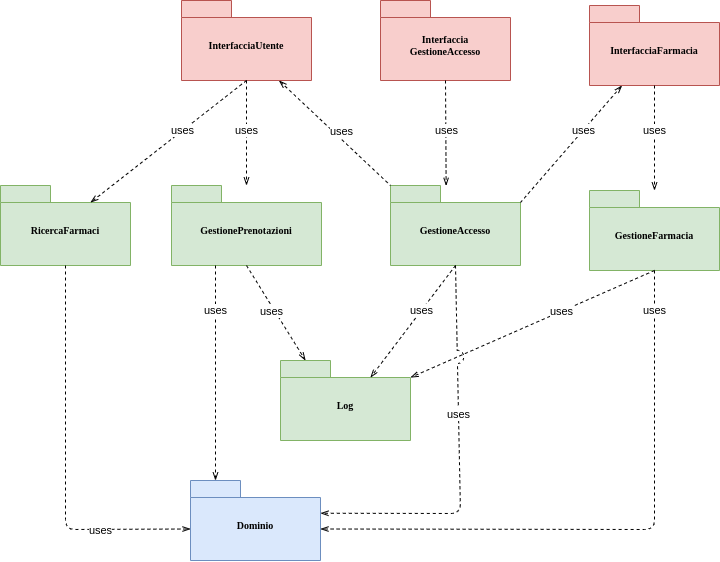

The diagram above was exported from draw.io. Its source (the exported page's mxGraphModel, read from the mxfile embedded in the PNG):
<mxGraphModel dx="1069" dy="626" grid="1" gridSize="10" guides="1" tooltips="1" connect="1" arrows="1" fold="1" page="1" pageScale="1" pageWidth="850" pageHeight="1100" math="0" shadow="0">
  <root>
    <mxCell id="1KblQXc19CkWrwbJvyMt-0" />
    <mxCell id="1KblQXc19CkWrwbJvyMt-1" parent="1KblQXc19CkWrwbJvyMt-0" />
    <mxCell id="1KblQXc19CkWrwbJvyMt-2" value="Dominio" style="shape=folder;fontStyle=1;spacingTop=10;tabWidth=50;tabHeight=17;tabPosition=left;html=1;rounded=0;shadow=0;comic=0;labelBackgroundColor=none;strokeColor=#6c8ebf;strokeWidth=1;fillColor=#dae8fc;fontFamily=Verdana;fontSize=10;align=center;whiteSpace=wrap;" parent="1KblQXc19CkWrwbJvyMt-1" vertex="1">
      <mxGeometry x="340" y="730" width="130" height="80" as="geometry" />
    </mxCell>
    <mxCell id="1KblQXc19CkWrwbJvyMt-3" value="GestionePrenotazioni" style="shape=folder;fontStyle=1;spacingTop=10;tabWidth=50;tabHeight=17;tabPosition=left;html=1;rounded=0;shadow=0;comic=0;labelBackgroundColor=none;strokeColor=#82b366;strokeWidth=1;fillColor=#d5e8d4;fontFamily=Verdana;fontSize=10;align=center;whiteSpace=wrap;" parent="1KblQXc19CkWrwbJvyMt-1" vertex="1">
      <mxGeometry x="321" y="435" width="150" height="80" as="geometry" />
    </mxCell>
    <mxCell id="1KblQXc19CkWrwbJvyMt-4" value="GestioneAccesso" style="shape=folder;fontStyle=1;spacingTop=10;tabWidth=50;tabHeight=17;tabPosition=left;html=1;rounded=0;shadow=0;comic=0;labelBackgroundColor=none;strokeColor=#82b366;strokeWidth=1;fillColor=#d5e8d4;fontFamily=Verdana;fontSize=10;align=center;whiteSpace=wrap;" parent="1KblQXc19CkWrwbJvyMt-1" vertex="1">
      <mxGeometry x="540" y="435" width="130" height="80" as="geometry" />
    </mxCell>
    <mxCell id="1KblQXc19CkWrwbJvyMt-5" value="InterfacciaFarmacia" style="shape=folder;fontStyle=1;spacingTop=10;tabWidth=50;tabHeight=17;tabPosition=left;html=1;rounded=0;shadow=0;comic=0;labelBackgroundColor=none;strokeColor=#b85450;strokeWidth=1;fillColor=#f8cecc;fontFamily=Verdana;fontSize=10;align=center;whiteSpace=wrap;" parent="1KblQXc19CkWrwbJvyMt-1" vertex="1">
      <mxGeometry x="739" y="255" width="130" height="80" as="geometry" />
    </mxCell>
    <mxCell id="1KblQXc19CkWrwbJvyMt-6" value="InterfacciaUtente" style="shape=folder;fontStyle=1;spacingTop=10;tabWidth=50;tabHeight=17;tabPosition=left;html=1;rounded=0;shadow=0;comic=0;labelBackgroundColor=none;strokeColor=#b85450;strokeWidth=1;fillColor=#f8cecc;fontFamily=Verdana;fontSize=10;align=center;whiteSpace=wrap;" parent="1KblQXc19CkWrwbJvyMt-1" vertex="1">
      <mxGeometry x="331" y="250" width="130" height="80" as="geometry" />
    </mxCell>
    <mxCell id="1KblQXc19CkWrwbJvyMt-7" value="Interfaccia&lt;br&gt;GestioneAccesso" style="shape=folder;fontStyle=1;spacingTop=10;tabWidth=50;tabHeight=17;tabPosition=left;html=1;rounded=0;shadow=0;comic=0;labelBackgroundColor=none;strokeColor=#b85450;strokeWidth=1;fillColor=#f8cecc;fontFamily=Verdana;fontSize=10;align=center;whiteSpace=wrap;" parent="1KblQXc19CkWrwbJvyMt-1" vertex="1">
      <mxGeometry x="530" y="250" width="130" height="80" as="geometry" />
    </mxCell>
    <mxCell id="1KblQXc19CkWrwbJvyMt-8" value="Log" style="shape=folder;fontStyle=1;spacingTop=10;tabWidth=50;tabHeight=17;tabPosition=left;html=1;rounded=0;shadow=0;comic=0;labelBackgroundColor=none;strokeWidth=1;fontFamily=Verdana;fontSize=10;align=center;fillColor=#d5e8d4;strokeColor=#82b366;whiteSpace=wrap;" parent="1KblQXc19CkWrwbJvyMt-1" vertex="1">
      <mxGeometry x="430" y="610" width="130" height="80" as="geometry" />
    </mxCell>
    <mxCell id="1KblQXc19CkWrwbJvyMt-9" value="GestioneFarmacia" style="shape=folder;fontStyle=1;spacingTop=10;tabWidth=50;tabHeight=17;tabPosition=left;html=1;rounded=0;shadow=0;comic=0;labelBackgroundColor=none;strokeWidth=1;fontFamily=Verdana;fontSize=10;align=center;fillColor=#d5e8d4;strokeColor=#82b366;whiteSpace=wrap;" parent="1KblQXc19CkWrwbJvyMt-1" vertex="1">
      <mxGeometry x="739" y="440" width="130" height="80" as="geometry" />
    </mxCell>
    <mxCell id="1KblQXc19CkWrwbJvyMt-11" value="RicercaFarmaci" style="shape=folder;fontStyle=1;spacingTop=10;tabWidth=50;tabHeight=17;tabPosition=left;html=1;rounded=0;shadow=0;comic=0;labelBackgroundColor=none;strokeColor=#82b366;strokeWidth=1;fillColor=#d5e8d4;fontFamily=Verdana;fontSize=10;align=center;whiteSpace=wrap;" parent="1KblQXc19CkWrwbJvyMt-1" vertex="1">
      <mxGeometry x="150" y="435" width="130" height="80" as="geometry" />
    </mxCell>
    <mxCell id="1KblQXc19CkWrwbJvyMt-12" value="" style="endArrow=openThin;html=1;exitX=0.5;exitY=1;exitDx=0;exitDy=0;exitPerimeter=0;dashed=1;endFill=0;entryX=0.428;entryY=0.004;entryDx=0;entryDy=0;entryPerimeter=0;" parent="1KblQXc19CkWrwbJvyMt-1" source="1KblQXc19CkWrwbJvyMt-7" target="1KblQXc19CkWrwbJvyMt-4" edge="1">
      <mxGeometry width="50" height="50" relative="1" as="geometry">
        <mxPoint x="839" y="525" as="sourcePoint" />
        <mxPoint x="889" y="475" as="targetPoint" />
      </mxGeometry>
    </mxCell>
    <mxCell id="1KblQXc19CkWrwbJvyMt-13" value="uses" style="edgeLabel;html=1;align=center;verticalAlign=middle;resizable=0;points=[];" parent="1KblQXc19CkWrwbJvyMt-12" vertex="1" connectable="0">
      <mxGeometry x="-0.2348" relative="1" as="geometry">
        <mxPoint y="10" as="offset" />
      </mxGeometry>
    </mxCell>
    <mxCell id="1KblQXc19CkWrwbJvyMt-14" value="" style="endArrow=openThin;html=1;dashed=1;endFill=0;exitX=0.5;exitY=1;exitDx=0;exitDy=0;exitPerimeter=0;" parent="1KblQXc19CkWrwbJvyMt-1" source="1KblQXc19CkWrwbJvyMt-6" target="1KblQXc19CkWrwbJvyMt-3" edge="1">
      <mxGeometry width="50" height="50" relative="1" as="geometry">
        <mxPoint x="404" y="375" as="sourcePoint" />
        <mxPoint x="374" y="435" as="targetPoint" />
      </mxGeometry>
    </mxCell>
    <mxCell id="1KblQXc19CkWrwbJvyMt-15" value="uses" style="edgeLabel;html=1;align=center;verticalAlign=middle;resizable=0;points=[];" parent="1KblQXc19CkWrwbJvyMt-14" vertex="1" connectable="0">
      <mxGeometry x="-0.2348" relative="1" as="geometry">
        <mxPoint y="10" as="offset" />
      </mxGeometry>
    </mxCell>
    <mxCell id="1KblQXc19CkWrwbJvyMt-18" value="" style="endArrow=openThin;html=1;dashed=1;endFill=0;exitX=0.5;exitY=1;exitDx=0;exitDy=0;exitPerimeter=0;entryX=0;entryY=0;entryDx=0;entryDy=48.5;entryPerimeter=0;" parent="1KblQXc19CkWrwbJvyMt-1" source="1KblQXc19CkWrwbJvyMt-11" target="1KblQXc19CkWrwbJvyMt-2" edge="1">
      <mxGeometry width="50" height="50" relative="1" as="geometry">
        <mxPoint x="486.5" y="467" as="sourcePoint" />
        <mxPoint x="110" y="780" as="targetPoint" />
        <Array as="points">
          <mxPoint x="215" y="779" />
        </Array>
      </mxGeometry>
    </mxCell>
    <mxCell id="1KblQXc19CkWrwbJvyMt-19" value="uses" style="edgeLabel;html=1;align=center;verticalAlign=middle;resizable=0;points=[];" parent="1KblQXc19CkWrwbJvyMt-18" vertex="1" connectable="0">
      <mxGeometry x="-0.2348" relative="1" as="geometry">
        <mxPoint x="35" y="116" as="offset" />
      </mxGeometry>
    </mxCell>
    <mxCell id="1KblQXc19CkWrwbJvyMt-20" value="" style="endArrow=openThin;html=1;dashed=1;endFill=0;exitX=0.5;exitY=1;exitDx=0;exitDy=0;exitPerimeter=0;entryX=0;entryY=0;entryDx=90;entryDy=17;entryPerimeter=0;" parent="1KblQXc19CkWrwbJvyMt-1" source="1KblQXc19CkWrwbJvyMt-6" target="1KblQXc19CkWrwbJvyMt-11" edge="1">
      <mxGeometry width="50" height="50" relative="1" as="geometry">
        <mxPoint x="450.5" y="375" as="sourcePoint" />
        <mxPoint x="449" y="450" as="targetPoint" />
      </mxGeometry>
    </mxCell>
    <mxCell id="1KblQXc19CkWrwbJvyMt-21" value="uses" style="edgeLabel;html=1;align=center;verticalAlign=middle;resizable=0;points=[];" parent="1KblQXc19CkWrwbJvyMt-20" vertex="1" connectable="0">
      <mxGeometry x="0.5068" y="1" relative="1" as="geometry">
        <mxPoint x="52" y="-43" as="offset" />
      </mxGeometry>
    </mxCell>
    <mxCell id="1KblQXc19CkWrwbJvyMt-22" value="" style="endArrow=openThin;html=1;dashed=1;endFill=0;exitX=0.5;exitY=1;exitDx=0;exitDy=0;exitPerimeter=0;" parent="1KblQXc19CkWrwbJvyMt-1" source="1KblQXc19CkWrwbJvyMt-5" target="1KblQXc19CkWrwbJvyMt-9" edge="1">
      <mxGeometry width="50" height="50" relative="1" as="geometry">
        <mxPoint x="450.5" y="375" as="sourcePoint" />
        <mxPoint x="829" y="457" as="targetPoint" />
      </mxGeometry>
    </mxCell>
    <mxCell id="1KblQXc19CkWrwbJvyMt-23" value="uses" style="edgeLabel;html=1;align=center;verticalAlign=middle;resizable=0;points=[];" parent="1KblQXc19CkWrwbJvyMt-22" vertex="1" connectable="0">
      <mxGeometry x="-0.2348" relative="1" as="geometry">
        <mxPoint y="5" as="offset" />
      </mxGeometry>
    </mxCell>
    <mxCell id="1KblQXc19CkWrwbJvyMt-24" value="" style="endArrow=openThin;html=1;dashed=1;endFill=0;entryX=0;entryY=0;entryDx=25;entryDy=0;entryPerimeter=0;exitX=0.5;exitY=1;exitDx=0;exitDy=0;exitPerimeter=0;" parent="1KblQXc19CkWrwbJvyMt-1" source="1KblQXc19CkWrwbJvyMt-3" target="1KblQXc19CkWrwbJvyMt-8" edge="1">
      <mxGeometry width="50" height="50" relative="1" as="geometry">
        <mxPoint x="419" y="520" as="sourcePoint" />
        <mxPoint x="613" y="452.5" as="targetPoint" />
      </mxGeometry>
    </mxCell>
    <mxCell id="1KblQXc19CkWrwbJvyMt-25" value="uses" style="edgeLabel;html=1;align=center;verticalAlign=middle;resizable=0;points=[];" parent="1KblQXc19CkWrwbJvyMt-24" vertex="1" connectable="0">
      <mxGeometry x="-0.2348" relative="1" as="geometry">
        <mxPoint x="2" y="9" as="offset" />
      </mxGeometry>
    </mxCell>
    <mxCell id="1KblQXc19CkWrwbJvyMt-26" value="" style="endArrow=openThin;html=1;dashed=1;endFill=0;exitX=0.5;exitY=1;exitDx=0;exitDy=0;exitPerimeter=0;entryX=0;entryY=0;entryDx=90;entryDy=17;entryPerimeter=0;" parent="1KblQXc19CkWrwbJvyMt-1" source="1KblQXc19CkWrwbJvyMt-4" target="1KblQXc19CkWrwbJvyMt-8" edge="1">
      <mxGeometry width="50" height="50" relative="1" as="geometry">
        <mxPoint x="460.5" y="385" as="sourcePoint" />
        <mxPoint x="623" y="462.5" as="targetPoint" />
      </mxGeometry>
    </mxCell>
    <mxCell id="1KblQXc19CkWrwbJvyMt-27" value="uses" style="edgeLabel;html=1;align=center;verticalAlign=middle;resizable=0;points=[];" parent="1KblQXc19CkWrwbJvyMt-26" vertex="1" connectable="0">
      <mxGeometry x="-0.2348" relative="1" as="geometry">
        <mxPoint x="-2" y="2" as="offset" />
      </mxGeometry>
    </mxCell>
    <mxCell id="1KblQXc19CkWrwbJvyMt-28" value="" style="endArrow=openThin;html=1;dashed=1;endFill=0;exitX=0.5;exitY=1;exitDx=0;exitDy=0;exitPerimeter=0;entryX=0;entryY=0;entryDx=130;entryDy=17;entryPerimeter=0;" parent="1KblQXc19CkWrwbJvyMt-1" source="1KblQXc19CkWrwbJvyMt-9" target="1KblQXc19CkWrwbJvyMt-8" edge="1">
      <mxGeometry width="50" height="50" relative="1" as="geometry">
        <mxPoint x="470.5" y="395" as="sourcePoint" />
        <mxPoint x="633" y="472.5" as="targetPoint" />
      </mxGeometry>
    </mxCell>
    <mxCell id="1KblQXc19CkWrwbJvyMt-29" value="uses" style="edgeLabel;html=1;align=center;verticalAlign=middle;resizable=0;points=[];" parent="1KblQXc19CkWrwbJvyMt-28" vertex="1" connectable="0">
      <mxGeometry x="-0.2348" relative="1" as="geometry">
        <mxPoint as="offset" />
      </mxGeometry>
    </mxCell>
    <mxCell id="1KblQXc19CkWrwbJvyMt-30" value="" style="endArrow=openThin;html=1;dashed=1;endFill=0;exitX=0.5;exitY=1;exitDx=0;exitDy=0;exitPerimeter=0;entryX=0;entryY=0;entryDx=130;entryDy=48.5;entryPerimeter=0;" parent="1KblQXc19CkWrwbJvyMt-1" source="1KblQXc19CkWrwbJvyMt-9" target="1KblQXc19CkWrwbJvyMt-2" edge="1">
      <mxGeometry width="50" height="50" relative="1" as="geometry">
        <mxPoint x="585.5" y="620" as="sourcePoint" />
        <mxPoint x="748" y="697.5" as="targetPoint" />
        <Array as="points">
          <mxPoint x="804" y="779" />
        </Array>
      </mxGeometry>
    </mxCell>
    <mxCell id="1KblQXc19CkWrwbJvyMt-31" value="uses" style="edgeLabel;html=1;align=center;verticalAlign=middle;resizable=0;points=[];" parent="1KblQXc19CkWrwbJvyMt-30" vertex="1" connectable="0">
      <mxGeometry x="-0.2348" relative="1" as="geometry">
        <mxPoint y="-187" as="offset" />
      </mxGeometry>
    </mxCell>
    <mxCell id="1KblQXc19CkWrwbJvyMt-32" value="" style="endArrow=openThin;html=1;dashed=1;endFill=0;entryX=0;entryY=0;entryDx=25;entryDy=0;entryPerimeter=0;" parent="1KblQXc19CkWrwbJvyMt-1" target="1KblQXc19CkWrwbJvyMt-2" edge="1">
      <mxGeometry width="50" height="50" relative="1" as="geometry">
        <mxPoint x="365" y="515" as="sourcePoint" />
        <mxPoint x="653" y="492.5" as="targetPoint" />
      </mxGeometry>
    </mxCell>
    <mxCell id="1KblQXc19CkWrwbJvyMt-33" value="uses" style="edgeLabel;html=1;align=center;verticalAlign=middle;resizable=0;points=[];" parent="1KblQXc19CkWrwbJvyMt-32" vertex="1" connectable="0">
      <mxGeometry x="-0.2348" relative="1" as="geometry">
        <mxPoint y="-37" as="offset" />
      </mxGeometry>
    </mxCell>
    <mxCell id="1KblQXc19CkWrwbJvyMt-34" value="" style="endArrow=openThin;html=1;dashed=1;endFill=0;exitX=0.5;exitY=1;exitDx=0;exitDy=0;exitPerimeter=0;entryX=0;entryY=0;entryDx=130;entryDy=32.75;entryPerimeter=0;jumpStyle=arc;jumpSize=13;" parent="1KblQXc19CkWrwbJvyMt-1" source="1KblQXc19CkWrwbJvyMt-4" target="1KblQXc19CkWrwbJvyMt-2" edge="1">
      <mxGeometry width="50" height="50" relative="1" as="geometry">
        <mxPoint x="294" y="519.9999999999999" as="sourcePoint" />
        <mxPoint x="549" y="600" as="targetPoint" />
        <Array as="points">
          <mxPoint x="610" y="763" />
        </Array>
      </mxGeometry>
    </mxCell>
    <mxCell id="1KblQXc19CkWrwbJvyMt-35" value="uses" style="edgeLabel;html=1;align=center;verticalAlign=middle;resizable=0;points=[];" parent="1KblQXc19CkWrwbJvyMt-34" vertex="1" connectable="0">
      <mxGeometry x="-0.2348" relative="1" as="geometry">
        <mxPoint as="offset" />
      </mxGeometry>
    </mxCell>
    <mxCell id="1KblQXc19CkWrwbJvyMt-36" value="" style="endArrow=none;html=1;exitX=0.25;exitY=1;exitDx=0;exitDy=0;exitPerimeter=0;dashed=1;endFill=0;entryX=0;entryY=0;entryDx=130;entryDy=17;entryPerimeter=0;jumpStyle=arc;jumpSize=13;startArrow=openThin;startFill=0;" parent="1KblQXc19CkWrwbJvyMt-1" source="1KblQXc19CkWrwbJvyMt-5" target="1KblQXc19CkWrwbJvyMt-4" edge="1">
      <mxGeometry width="50" height="50" relative="1" as="geometry">
        <mxPoint x="920" y="319.9999999999999" as="sourcePoint" />
        <mxPoint x="920.6400000000001" y="425.31999999999994" as="targetPoint" />
      </mxGeometry>
    </mxCell>
    <mxCell id="1KblQXc19CkWrwbJvyMt-37" value="uses" style="edgeLabel;html=1;align=center;verticalAlign=middle;resizable=0;points=[];" parent="1KblQXc19CkWrwbJvyMt-36" vertex="1" connectable="0">
      <mxGeometry x="-0.2348" relative="1" as="geometry">
        <mxPoint as="offset" />
      </mxGeometry>
    </mxCell>
    <mxCell id="1KblQXc19CkWrwbJvyMt-38" value="" style="endArrow=none;html=1;exitX=0.75;exitY=1;exitDx=0;exitDy=0;exitPerimeter=0;dashed=1;endFill=0;entryX=0;entryY=0;entryDx=0;entryDy=0;entryPerimeter=0;startArrow=openThin;startFill=0;" parent="1KblQXc19CkWrwbJvyMt-1" source="1KblQXc19CkWrwbJvyMt-6" target="1KblQXc19CkWrwbJvyMt-4" edge="1">
      <mxGeometry width="50" height="50" relative="1" as="geometry">
        <mxPoint x="470" y="339.9999999999999" as="sourcePoint" />
        <mxPoint x="470.6400000000001" y="445.31999999999994" as="targetPoint" />
      </mxGeometry>
    </mxCell>
    <mxCell id="1KblQXc19CkWrwbJvyMt-39" value="uses" style="edgeLabel;html=1;align=center;verticalAlign=middle;resizable=0;points=[];" parent="1KblQXc19CkWrwbJvyMt-38" vertex="1" connectable="0">
      <mxGeometry x="-0.2348" relative="1" as="geometry">
        <mxPoint x="19" y="10" as="offset" />
      </mxGeometry>
    </mxCell>
  </root>
</mxGraphModel>